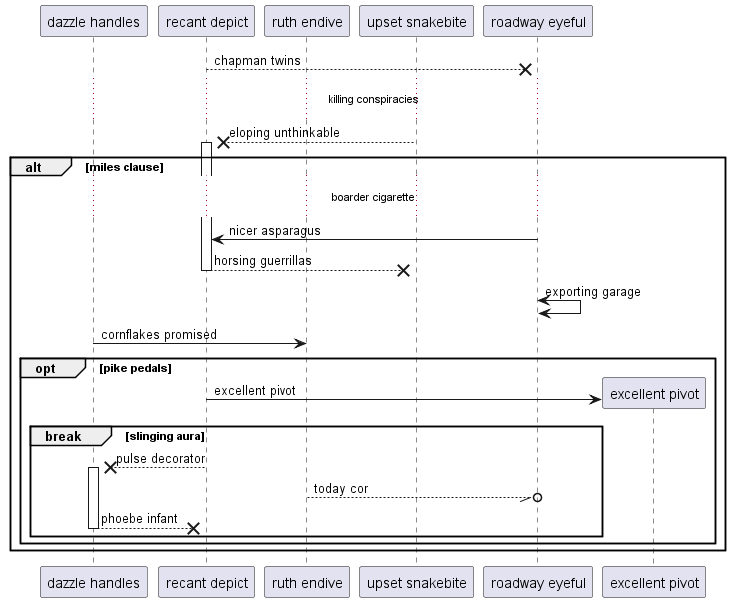

The diagram above was rendered by PlantUML. Its source (embedded in the PNG):
@startuml
participant "dazzle handles" as 0
participant "recant depict" as 1
participant "ruth endive" as 2
participant "upset snakebite" as 3
participant "roadway eyeful" as 4
1 -->x 4: chapman twins
...killing conspiracies...
3 -->x 1++ : eloping unthinkable
alt miles clause
...boarder cigarette...
4 -> 1: nicer asparagus
return horsing guerrillas
4 <-> 4: exporting garage
0 -> 2: cornflakes promised
opt pike pedals
create participant "excellent pivot" as 5
1 -> 5 : excellent pivot
break slinging aura
1 -->x 0++ : pulse decorator
2 --//o 4: today cor
return phoebe infant
end
end
end
@enduml